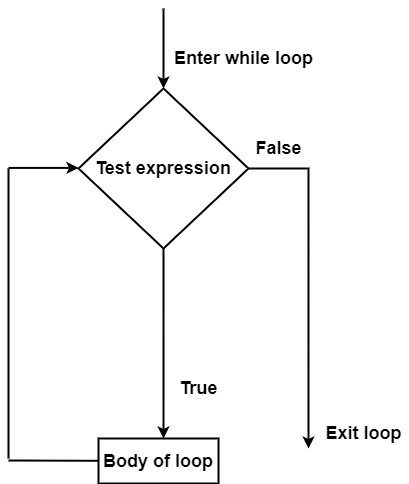

The diagram above was exported from draw.io. Its source (the exported page's mxGraphModel, read from the mxfile embedded in the PNG):
<mxGraphModel dx="720" dy="480" grid="1" gridSize="10" guides="1" tooltips="1" connect="1" arrows="1" fold="1" page="1" pageScale="1" pageWidth="827" pageHeight="1169" math="0" shadow="0">
  <root>
    <mxCell id="WIyWlLk6GJQsqaUBKTNV-0" />
    <mxCell id="WIyWlLk6GJQsqaUBKTNV-1" parent="WIyWlLk6GJQsqaUBKTNV-0" />
    <mxCell id="chgYNvOkbbh4YvfYosm4-1" style="edgeStyle=orthogonalEdgeStyle;rounded=0;orthogonalLoop=1;jettySize=auto;html=1;entryX=0.5;entryY=0;entryDx=0;entryDy=0;" edge="1" parent="WIyWlLk6GJQsqaUBKTNV-1">
      <mxGeometry relative="1" as="geometry">
        <mxPoint x="215" y="200" as="sourcePoint" />
        <mxPoint x="215" y="200" as="targetPoint" />
      </mxGeometry>
    </mxCell>
    <mxCell id="chgYNvOkbbh4YvfYosm4-6" style="edgeStyle=orthogonalEdgeStyle;rounded=0;orthogonalLoop=1;jettySize=auto;html=1;strokeWidth=2;" edge="1" parent="WIyWlLk6GJQsqaUBKTNV-1" source="chgYNvOkbbh4YvfYosm4-2">
      <mxGeometry relative="1" as="geometry">
        <mxPoint x="380" y="490" as="targetPoint" />
      </mxGeometry>
    </mxCell>
    <object label="&lt;span style=&quot;font-size: 18px&quot;&gt;&lt;b&gt;Test expression&lt;/b&gt;&lt;/span&gt;" id="chgYNvOkbbh4YvfYosm4-2">
      <mxCell style="rhombus;whiteSpace=wrap;html=1;fillColor=none;strokeWidth=2;" vertex="1" parent="WIyWlLk6GJQsqaUBKTNV-1">
        <mxGeometry x="150" y="130" width="170" height="160" as="geometry" />
      </mxCell>
    </object>
    <mxCell id="chgYNvOkbbh4YvfYosm4-7" style="edgeStyle=orthogonalEdgeStyle;rounded=0;orthogonalLoop=1;jettySize=auto;html=1;strokeWidth=2;exitX=0.5;exitY=1;exitDx=0;exitDy=0;" edge="1" parent="WIyWlLk6GJQsqaUBKTNV-1" source="chgYNvOkbbh4YvfYosm4-2">
      <mxGeometry relative="1" as="geometry">
        <mxPoint x="235" y="480" as="targetPoint" />
        <mxPoint x="235.10000000000002" y="484.90256" as="sourcePoint" />
      </mxGeometry>
    </mxCell>
    <mxCell id="chgYNvOkbbh4YvfYosm4-8" value="&lt;span style=&quot;font-size: 18px&quot;&gt;&lt;b&gt;Body of loop&lt;/b&gt;&lt;/span&gt;" style="rounded=0;whiteSpace=wrap;html=1;fillColor=none;strokeWidth=2;" vertex="1" parent="WIyWlLk6GJQsqaUBKTNV-1">
      <mxGeometry x="170" y="480" width="120" height="45" as="geometry" />
    </mxCell>
    <mxCell id="chgYNvOkbbh4YvfYosm4-15" value="" style="endArrow=none;html=1;strokeWidth=2;" edge="1" parent="WIyWlLk6GJQsqaUBKTNV-1">
      <mxGeometry width="50" height="50" relative="1" as="geometry">
        <mxPoint x="80" y="500" as="sourcePoint" />
        <mxPoint x="80" y="210" as="targetPoint" />
        <Array as="points" />
      </mxGeometry>
    </mxCell>
    <mxCell id="chgYNvOkbbh4YvfYosm4-17" value="" style="endArrow=none;html=1;strokeWidth=2;" edge="1" parent="WIyWlLk6GJQsqaUBKTNV-1">
      <mxGeometry width="50" height="50" relative="1" as="geometry">
        <mxPoint x="80" y="502" as="sourcePoint" />
        <mxPoint x="170" y="502.3" as="targetPoint" />
      </mxGeometry>
    </mxCell>
    <mxCell id="chgYNvOkbbh4YvfYosm4-18" value="" style="endArrow=classic;html=1;strokeWidth=2;" edge="1" parent="WIyWlLk6GJQsqaUBKTNV-1">
      <mxGeometry width="50" height="50" relative="1" as="geometry">
        <mxPoint x="80" y="209.41" as="sourcePoint" />
        <mxPoint x="150" y="209.41" as="targetPoint" />
      </mxGeometry>
    </mxCell>
    <mxCell id="chgYNvOkbbh4YvfYosm4-25" value="" style="endArrow=classic;html=1;entryX=0.5;entryY=0;entryDx=0;entryDy=0;strokeWidth=2;" edge="1" parent="WIyWlLk6GJQsqaUBKTNV-1" target="chgYNvOkbbh4YvfYosm4-2">
      <mxGeometry width="50" height="50" relative="1" as="geometry">
        <mxPoint x="235" y="50" as="sourcePoint" />
        <mxPoint x="210" y="30" as="targetPoint" />
      </mxGeometry>
    </mxCell>
    <mxCell id="chgYNvOkbbh4YvfYosm4-26" value="&lt;span style=&quot;font-size: 18px&quot;&gt;&lt;b&gt;True&lt;/b&gt;&lt;/span&gt;" style="text;html=1;resizable=0;autosize=1;align=center;verticalAlign=middle;points=[];fillColor=none;strokeColor=none;rounded=0;" vertex="1" parent="WIyWlLk6GJQsqaUBKTNV-1">
      <mxGeometry x="245" y="420" width="50" height="20" as="geometry" />
    </mxCell>
    <mxCell id="chgYNvOkbbh4YvfYosm4-27" value="&lt;span style=&quot;font-size: 18px&quot;&gt;&lt;b&gt;False&lt;/b&gt;&lt;/span&gt;" style="text;html=1;resizable=0;autosize=1;align=center;verticalAlign=middle;points=[];fillColor=none;strokeColor=none;rounded=0;" vertex="1" parent="WIyWlLk6GJQsqaUBKTNV-1">
      <mxGeometry x="320" y="180" width="60" height="20" as="geometry" />
    </mxCell>
    <mxCell id="chgYNvOkbbh4YvfYosm4-28" value="&lt;b&gt;&lt;font style=&quot;font-size: 18px&quot;&gt;Exit loop&lt;/font&gt;&lt;/b&gt;" style="text;html=1;resizable=0;autosize=1;align=center;verticalAlign=middle;points=[];fillColor=none;strokeColor=none;rounded=0;" vertex="1" parent="WIyWlLk6GJQsqaUBKTNV-1">
      <mxGeometry x="390" y="465" width="90" height="20" as="geometry" />
    </mxCell>
    <mxCell id="chgYNvOkbbh4YvfYosm4-35" value="&lt;span style=&quot;font-size: 18px&quot;&gt;&lt;b&gt;Enter while loop&lt;br&gt;&lt;/b&gt;&lt;/span&gt;" style="text;html=1;resizable=0;autosize=1;align=center;verticalAlign=middle;points=[];fillColor=none;strokeColor=none;rounded=0;" vertex="1" parent="WIyWlLk6GJQsqaUBKTNV-1">
      <mxGeometry x="240" y="90" width="150" height="20" as="geometry" />
    </mxCell>
  </root>
</mxGraphModel>